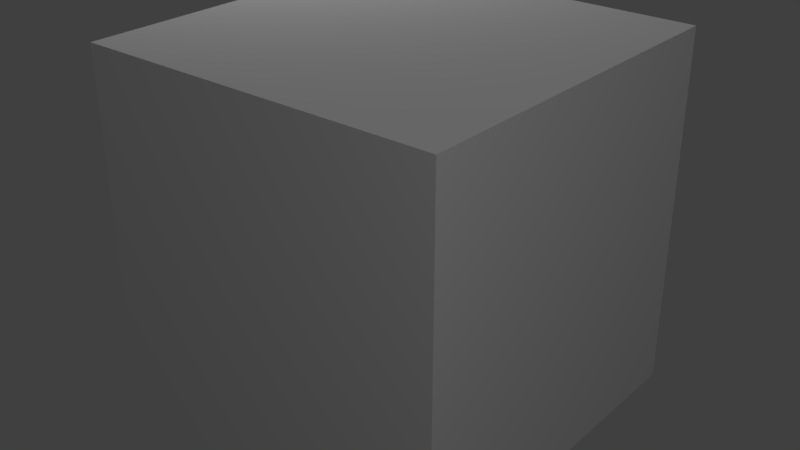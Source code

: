 # Source: HITLER.blend  (saved by Blender 2.79.0; exported with 4.5.12 LTS)
import bpy
from mathutils import Matrix  # noqa: F401  (used for matrix-valued properties, if any)

bpy.ops.wm.read_factory_settings(use_empty=True)
scene = bpy.context.scene
scene.name = 'Scene'

# ---- collections
col_collection_1 = bpy.data.collections.new('Collection 1'); scene.collection.children.link(col_collection_1)

# ---- materials (node trees are filled in below, after node groups)
mat_material = bpy.data.materials.new('Material')
mat_material.alpha_threshold = 0.0
mat_material.use_transparent_shadow = False
mat_material.roughness = 0.5
mat_material.line_color = (0.0, 0.0, 0.0, 1.0)

# ---- material node trees

# ---- world
world_world = bpy.data.worlds.new('World'); scene.world = world_world
world_world.color = (0.05088, 0.05088, 0.05088)
world_world.use_sun_shadow = False
world_world.sun_shadow_jitter_overblur = 0.0
world_world.cycles.sampling_method = 'MANUAL'

# ---- cameras
cam_camera = bpy.data.cameras.new('Camera')
cam_camera.clip_end = 100.0
cam_camera.lens = 35.0
cam_camera.sensor_width = 32.0
cam_camera.sensor_height = 18.0
cam_camera.ortho_scale = 7.314
cam_camera.dof.focus_distance = 0.0
cam_camera.dof.aperture_fstop = 128.0

# ---- lights
light_sun = bpy.data.lights.new('Sun', 'POINT')
light_sun.transmission_factor = 0.0
light_sun.energy = 100.0
light_sun.shadow_buffer_clip_start = 0.5
light_sun.shadow_soft_size = 0.1
light_sun.shadow_maximum_resolution = 0.006
light_sun.use_absolute_resolution = True
light_lamp = bpy.data.lights.new('Lamp', 'POINT')
light_lamp.transmission_factor = 0.0
light_lamp.cutoff_distance = 30.0
light_lamp.energy = 100.0
light_lamp.shadow_buffer_clip_start = 1.001
light_lamp.shadow_soft_size = 0.1
light_lamp.shadow_maximum_resolution = 0.006
light_lamp.use_absolute_resolution = True

# ---- meshes
me_cube = bpy.data.meshes.new('Cube')
me_cube.from_pydata([(1.0, 1.0, -1.0), (1.0, -1.0, -1.0), (-1.0, -1.0, -1.0), (-1.0, 1.0, -1.0), (1.0, 1.0, 1.0), (1.0, -1.0, 1.0), (-1.0, -1.0, 1.0), (-1.0, 1.0, 1.0)], [], [(0, 1, 2, 3), (4, 7, 6, 5), (0, 4, 5, 1), (1, 5, 6, 2), (2, 6, 7, 3), (4, 0, 3, 7)])
_uv = me_cube.uv_layers.new(name='UVMap')
_uv.uv.foreach_set('vector', [0.6166, 0.01099, 0.9296, 0.007787, 0.9316, 0.1081, 0.6126, 0.1064, 0.6176, 0.8247, 0.6126, 0.8895, 0.9315, 0.8879, 0.8285, 0.8248, 0.8665, 0.6728, 0.8475, 0.7391, 0.9145, 0.7359, 0.9265, 0.5272, 0.9265, 0.5272, 0.9145, 0.7359, 0.9315, 0.8879, 0.9316, 0.1081, 0.9316, 0.1081, 0.9315, 0.8879, 0.6126, 0.8895, 0.6126, 0.1064, 0.6146, 0.7681, 0.6216, 0.5158, 0.6126, 0.1064, 0.6126, 0.8895])
me_cube.materials.append(mat_material)
me_cube.use_remesh_preserve_volume = False
me_cube.use_remesh_preserve_attributes = False
me_cube.use_mirror_vertex_groups = False
me_cube.update()

# ---- objects
ob_sun = bpy.data.objects.new('Sun', light_sun)
ob_cube = bpy.data.objects.new('Cube', me_cube)
ob_lamp = bpy.data.objects.new('Lamp', light_lamp)
ob_camera = bpy.data.objects.new('Camera', cam_camera)

# ---- transforms, parenting, visibility, modifiers, constraints
ob_sun.location = (4.306, -2.834, 3.659)
ob_sun.lineart.crease_threshold = 0.0
ob_cube.location = (0.0, 0.0, 0.0)
ob_cube.lock_rotations_4d = False
ob_cube.empty_display_type = 'ARROWS'
ob_cube.lineart.crease_threshold = 0.0
ob_lamp.location = (-2.301, 1.702, 2.941)
ob_lamp.rotation_euler = (0.6503, 0.05522, 1.866)
ob_lamp.lock_rotations_4d = False
ob_lamp.empty_display_type = 'ARROWS'
ob_lamp.color = (0.0, 0.0, 0.0, 0.0)
ob_lamp.lineart.crease_threshold = 0.0
ob_camera.location = (7.481, -6.508, 5.344)
ob_camera.rotation_euler = (1.109, 0.0, 0.8149)
ob_camera.lock_rotations_4d = False
ob_camera.empty_display_type = 'ARROWS'
ob_camera.color = (0.0, 0.0, 0.0, 0.0)
ob_camera.display_type = 'WIRE'
ob_camera.lineart.crease_threshold = 0.0

# ---- collection membership
col_collection_1.objects.link(ob_sun)
col_collection_1.objects.link(ob_cube)
col_collection_1.objects.link(ob_lamp)
col_collection_1.objects.link(ob_camera)

# ---- scene / render settings (as saved in the file)
scene.frame_start = 1; scene.frame_end = 250; scene.frame_set(1)
scene.render.engine = 'BLENDER_EEVEE_NEXT'
scene.render.resolution_percentage = 50
scene.render.dither_intensity = 0.0
scene.cycles.use_denoising = False
scene.cycles.samples = 128
scene.cycles.sampling_pattern = 'TABULATED_SOBOL'
scene.cycles.use_adaptive_sampling = False
scene.cycles.use_light_tree = False
scene.cycles.blur_glossy = 0.0
scene.cycles.sample_clamp_indirect = 0.0
scene.view_settings.view_transform = 'Standard'
bpy.context.view_layer.update()

# ---- added for rendering (the .blend has no active camera): camera
cam_auto = bpy.data.cameras.new('AutoCamera')
cam_auto.lens = 50.0
cam_auto.sensor_width = 36.0
cam_auto.clip_end = 1000.0
ob_auto_camera = bpy.data.objects.new('AutoCamera', cam_auto)
scene.collection.objects.link(ob_auto_camera)
ob_auto_camera.location = (3.20507, -3.84609, 2.56406)
ob_auto_camera.rotation_euler = (1.09748, -7.21219e-08, 0.694738)
scene.camera = ob_auto_camera
bpy.context.view_layer.update()
